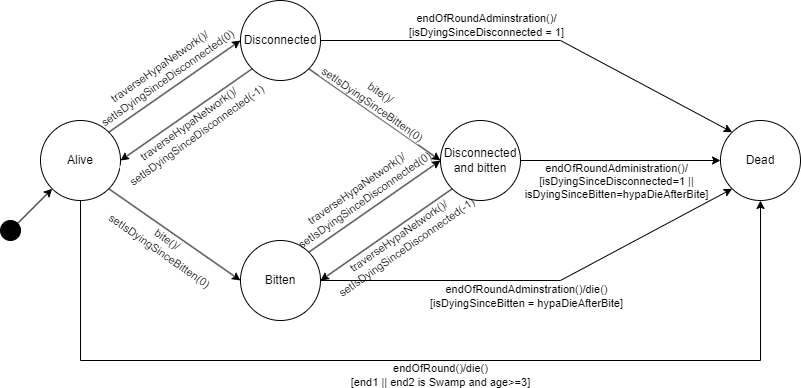

The diagram above was exported from draw.io. Its source (the exported page's mxGraphModel, read from the mxfile embedded in the PNG):
<mxGraphModel dx="954" dy="657" grid="1" gridSize="10" guides="1" tooltips="1" connect="1" arrows="1" fold="1" page="1" pageScale="1" pageWidth="827" pageHeight="1169" math="0" shadow="0">
  <root>
    <mxCell id="0" />
    <mxCell id="1" parent="0" />
    <mxCell id="MgZ8XTKzgJ4DdwdAxNED-1" value="Alive" style="ellipse;whiteSpace=wrap;html=1;aspect=fixed;" vertex="1" parent="1">
      <mxGeometry x="200" y="200" width="80" height="80" as="geometry" />
    </mxCell>
    <mxCell id="MgZ8XTKzgJ4DdwdAxNED-3" value="Dead" style="ellipse;whiteSpace=wrap;html=1;aspect=fixed;" vertex="1" parent="1">
      <mxGeometry x="880" y="200" width="80" height="80" as="geometry" />
    </mxCell>
    <mxCell id="MgZ8XTKzgJ4DdwdAxNED-4" value="" style="ellipse;whiteSpace=wrap;html=1;aspect=fixed;fillColor=#000000;" vertex="1" parent="1">
      <mxGeometry x="160" y="300" width="20" height="20" as="geometry" />
    </mxCell>
    <mxCell id="MgZ8XTKzgJ4DdwdAxNED-5" value="" style="endArrow=classic;html=1;rounded=0;entryX=0;entryY=1;entryDx=0;entryDy=0;exitX=1;exitY=0;exitDx=0;exitDy=0;" edge="1" parent="1" source="MgZ8XTKzgJ4DdwdAxNED-4" target="MgZ8XTKzgJ4DdwdAxNED-1">
      <mxGeometry width="50" height="50" relative="1" as="geometry">
        <mxPoint x="230" y="290" as="sourcePoint" />
        <mxPoint x="440" y="320" as="targetPoint" />
      </mxGeometry>
    </mxCell>
    <mxCell id="MgZ8XTKzgJ4DdwdAxNED-6" value="" style="endArrow=classic;html=1;rounded=0;exitX=1;exitY=1;exitDx=0;exitDy=0;entryX=0;entryY=0.5;entryDx=0;entryDy=0;" edge="1" parent="1" source="MgZ8XTKzgJ4DdwdAxNED-1" target="MgZ8XTKzgJ4DdwdAxNED-9">
      <mxGeometry width="50" height="50" relative="1" as="geometry">
        <mxPoint x="390" y="370" as="sourcePoint" />
        <mxPoint x="360" y="330" as="targetPoint" />
      </mxGeometry>
    </mxCell>
    <mxCell id="MgZ8XTKzgJ4DdwdAxNED-8" value="bite()/&lt;br&gt;setIsDyingSinceBitten(0)" style="edgeLabel;html=1;align=center;verticalAlign=middle;resizable=0;points=[];rotation=35;" vertex="1" connectable="0" parent="MgZ8XTKzgJ4DdwdAxNED-6">
      <mxGeometry x="-0.0837" y="-3" relative="1" as="geometry">
        <mxPoint x="-4" y="11" as="offset" />
      </mxGeometry>
    </mxCell>
    <mxCell id="MgZ8XTKzgJ4DdwdAxNED-9" value="Bitten" style="ellipse;whiteSpace=wrap;html=1;aspect=fixed;" vertex="1" parent="1">
      <mxGeometry x="400" y="320" width="80" height="80" as="geometry" />
    </mxCell>
    <mxCell id="MgZ8XTKzgJ4DdwdAxNED-10" value="Disconnected" style="ellipse;whiteSpace=wrap;html=1;aspect=fixed;" vertex="1" parent="1">
      <mxGeometry x="400" y="80" width="80" height="80" as="geometry" />
    </mxCell>
    <mxCell id="MgZ8XTKzgJ4DdwdAxNED-14" value="" style="endArrow=classic;html=1;rounded=0;exitX=1;exitY=0;exitDx=0;exitDy=0;" edge="1" parent="1" source="MgZ8XTKzgJ4DdwdAxNED-1">
      <mxGeometry width="50" height="50" relative="1" as="geometry">
        <mxPoint x="320.00427124746193" y="221.7157287525381" as="sourcePoint" />
        <mxPoint x="400" y="120" as="targetPoint" />
      </mxGeometry>
    </mxCell>
    <mxCell id="MgZ8XTKzgJ4DdwdAxNED-15" value="traverseHypaNetwork()/&lt;br&gt;setIsDyingSinceDisconnected(0)" style="edgeLabel;html=1;align=center;verticalAlign=middle;resizable=0;points=[];rotation=-35;" vertex="1" connectable="0" parent="MgZ8XTKzgJ4DdwdAxNED-14">
      <mxGeometry x="-0.0837" y="-3" relative="1" as="geometry">
        <mxPoint x="-8" y="-20" as="offset" />
      </mxGeometry>
    </mxCell>
    <mxCell id="MgZ8XTKzgJ4DdwdAxNED-22" value="" style="endArrow=classic;html=1;rounded=0;exitX=0;exitY=1;exitDx=0;exitDy=0;entryX=1;entryY=0.5;entryDx=0;entryDy=0;" edge="1" parent="1" source="MgZ8XTKzgJ4DdwdAxNED-10" target="MgZ8XTKzgJ4DdwdAxNED-1">
      <mxGeometry width="50" height="50" relative="1" as="geometry">
        <mxPoint x="390" y="250" as="sourcePoint" />
        <mxPoint x="440" y="200" as="targetPoint" />
      </mxGeometry>
    </mxCell>
    <mxCell id="MgZ8XTKzgJ4DdwdAxNED-23" value="traverseHypaNetwork()/&lt;br&gt;setIsDyingSinceDisconnected(-1)" style="edgeLabel;html=1;align=center;verticalAlign=middle;resizable=0;points=[];rotation=-36;" vertex="1" connectable="0" parent="MgZ8XTKzgJ4DdwdAxNED-22">
      <mxGeometry x="-0.0192" relative="1" as="geometry">
        <mxPoint x="4" y="16" as="offset" />
      </mxGeometry>
    </mxCell>
    <mxCell id="MgZ8XTKzgJ4DdwdAxNED-24" value="Disconnected and bitten" style="ellipse;whiteSpace=wrap;html=1;aspect=fixed;" vertex="1" parent="1">
      <mxGeometry x="600" y="200" width="80" height="80" as="geometry" />
    </mxCell>
    <mxCell id="MgZ8XTKzgJ4DdwdAxNED-25" value="" style="endArrow=classic;html=1;rounded=0;entryX=0;entryY=0.5;entryDx=0;entryDy=0;exitX=1;exitY=1;exitDx=0;exitDy=0;" edge="1" parent="1" source="MgZ8XTKzgJ4DdwdAxNED-10" target="MgZ8XTKzgJ4DdwdAxNED-24">
      <mxGeometry width="50" height="50" relative="1" as="geometry">
        <mxPoint x="390" y="250" as="sourcePoint" />
        <mxPoint x="440" y="200" as="targetPoint" />
      </mxGeometry>
    </mxCell>
    <mxCell id="MgZ8XTKzgJ4DdwdAxNED-26" value="bite()/&lt;br&gt;setIsDyingSinceBitten(0)" style="edgeLabel;html=1;align=center;verticalAlign=middle;resizable=0;points=[];rotation=35;" vertex="1" connectable="0" parent="MgZ8XTKzgJ4DdwdAxNED-25">
      <mxGeometry x="-0.185" relative="1" as="geometry">
        <mxPoint x="14" y="-8" as="offset" />
      </mxGeometry>
    </mxCell>
    <mxCell id="MgZ8XTKzgJ4DdwdAxNED-31" value="" style="endArrow=classic;html=1;rounded=0;exitX=1;exitY=0.5;exitDx=0;exitDy=0;entryX=0;entryY=0;entryDx=0;entryDy=0;" edge="1" parent="1" source="MgZ8XTKzgJ4DdwdAxNED-10" target="MgZ8XTKzgJ4DdwdAxNED-3">
      <mxGeometry width="50" height="50" relative="1" as="geometry">
        <mxPoint x="390" y="250" as="sourcePoint" />
        <mxPoint x="440" y="200" as="targetPoint" />
        <Array as="points">
          <mxPoint x="720" y="120" />
        </Array>
      </mxGeometry>
    </mxCell>
    <mxCell id="MgZ8XTKzgJ4DdwdAxNED-32" value="endOfRoundAdminstration()/&lt;br&gt;[isDyingSinceDisconnected = 1]" style="edgeLabel;html=1;align=center;verticalAlign=middle;resizable=0;points=[];rotation=0;" vertex="1" connectable="0" parent="MgZ8XTKzgJ4DdwdAxNED-31">
      <mxGeometry x="-0.0561" y="3" relative="1" as="geometry">
        <mxPoint x="-40" y="-13" as="offset" />
      </mxGeometry>
    </mxCell>
    <mxCell id="MgZ8XTKzgJ4DdwdAxNED-33" value="" style="endArrow=classic;html=1;rounded=0;entryX=0;entryY=1;entryDx=0;entryDy=0;exitX=1;exitY=0.5;exitDx=0;exitDy=0;" edge="1" parent="1" source="MgZ8XTKzgJ4DdwdAxNED-9" target="MgZ8XTKzgJ4DdwdAxNED-3">
      <mxGeometry width="50" height="50" relative="1" as="geometry">
        <mxPoint x="390" y="250" as="sourcePoint" />
        <mxPoint x="440" y="200" as="targetPoint" />
        <Array as="points">
          <mxPoint x="720" y="360" />
        </Array>
      </mxGeometry>
    </mxCell>
    <mxCell id="MgZ8XTKzgJ4DdwdAxNED-35" value="endOfRoundAdminstration()/die()&lt;br&gt;[isDyingSinceBitten = hypaDieAfterBite]" style="edgeLabel;html=1;align=center;verticalAlign=middle;resizable=0;points=[];rotation=0;" vertex="1" connectable="0" parent="MgZ8XTKzgJ4DdwdAxNED-33">
      <mxGeometry x="-0.0516" y="-5" relative="1" as="geometry">
        <mxPoint x="-1" y="10" as="offset" />
      </mxGeometry>
    </mxCell>
    <mxCell id="MgZ8XTKzgJ4DdwdAxNED-36" value="" style="endArrow=classic;html=1;rounded=0;entryX=0;entryY=0.5;entryDx=0;entryDy=0;exitX=1;exitY=0.5;exitDx=0;exitDy=0;" edge="1" parent="1" source="MgZ8XTKzgJ4DdwdAxNED-24" target="MgZ8XTKzgJ4DdwdAxNED-3">
      <mxGeometry width="50" height="50" relative="1" as="geometry">
        <mxPoint x="390" y="250" as="sourcePoint" />
        <mxPoint x="440" y="200" as="targetPoint" />
      </mxGeometry>
    </mxCell>
    <mxCell id="MgZ8XTKzgJ4DdwdAxNED-39" value="endOfRoundAdministration()/&lt;br&gt;[isDyingSinceDisconnected=1 ||&lt;br&gt;isDyingSinceBitten=hypaDieAfterBite]" style="edgeLabel;html=1;align=center;verticalAlign=middle;resizable=0;points=[];" vertex="1" connectable="0" parent="MgZ8XTKzgJ4DdwdAxNED-36">
      <mxGeometry x="-0.775" y="-1" relative="1" as="geometry">
        <mxPoint x="73" y="19" as="offset" />
      </mxGeometry>
    </mxCell>
    <mxCell id="MgZ8XTKzgJ4DdwdAxNED-45" value="" style="endArrow=classic;html=1;rounded=0;exitX=1;exitY=0;exitDx=0;exitDy=0;entryX=0;entryY=0.5;entryDx=0;entryDy=0;" edge="1" parent="1" source="MgZ8XTKzgJ4DdwdAxNED-9" target="MgZ8XTKzgJ4DdwdAxNED-24">
      <mxGeometry width="50" height="50" relative="1" as="geometry">
        <mxPoint x="468" y="332" as="sourcePoint" />
        <mxPoint x="600" y="240" as="targetPoint" />
      </mxGeometry>
    </mxCell>
    <mxCell id="MgZ8XTKzgJ4DdwdAxNED-46" value="traverseHypaNetwork()/&lt;br&gt;setIsDyingSinceDisconnected(0)" style="edgeLabel;html=1;align=center;verticalAlign=middle;resizable=0;points=[];rotation=-35;labelBackgroundColor=none;" vertex="1" connectable="0" parent="MgZ8XTKzgJ4DdwdAxNED-45">
      <mxGeometry x="-0.0837" y="-3" relative="1" as="geometry">
        <mxPoint x="-11" y="-18" as="offset" />
      </mxGeometry>
    </mxCell>
    <mxCell id="MgZ8XTKzgJ4DdwdAxNED-47" value="" style="endArrow=classic;html=1;rounded=0;exitX=0;exitY=1;exitDx=0;exitDy=0;entryX=1;entryY=0.5;entryDx=0;entryDy=0;" edge="1" parent="1" source="MgZ8XTKzgJ4DdwdAxNED-24" target="MgZ8XTKzgJ4DdwdAxNED-9">
      <mxGeometry width="50" height="50" relative="1" as="geometry">
        <mxPoint x="612" y="270" as="sourcePoint" />
        <mxPoint x="480" y="362" as="targetPoint" />
      </mxGeometry>
    </mxCell>
    <mxCell id="MgZ8XTKzgJ4DdwdAxNED-48" value="traverseHypaNetwork()/&lt;br&gt;setIsDyingSinceDisconnected(-1)" style="edgeLabel;html=1;align=center;verticalAlign=middle;resizable=0;points=[];rotation=-35;labelBackgroundColor=none;" vertex="1" connectable="0" parent="MgZ8XTKzgJ4DdwdAxNED-47">
      <mxGeometry x="-0.0192" relative="1" as="geometry">
        <mxPoint x="14" y="8" as="offset" />
      </mxGeometry>
    </mxCell>
    <mxCell id="MgZ8XTKzgJ4DdwdAxNED-49" value="" style="endArrow=classic;html=1;rounded=0;exitX=0.5;exitY=1;exitDx=0;exitDy=0;entryX=0.5;entryY=1;entryDx=0;entryDy=0;" edge="1" parent="1" source="MgZ8XTKzgJ4DdwdAxNED-1" target="MgZ8XTKzgJ4DdwdAxNED-3">
      <mxGeometry width="50" height="50" relative="1" as="geometry">
        <mxPoint x="490" y="370" as="sourcePoint" />
        <mxPoint x="540" y="320" as="targetPoint" />
        <Array as="points">
          <mxPoint x="240" y="440" />
          <mxPoint x="920" y="440" />
        </Array>
      </mxGeometry>
    </mxCell>
    <mxCell id="MgZ8XTKzgJ4DdwdAxNED-50" value="endOfRound()/die()&lt;br&gt;[end1 || end2 is Swamp and age&amp;gt;=3]" style="edgeLabel;html=1;align=center;verticalAlign=middle;resizable=0;points=[];" vertex="1" connectable="0" parent="MgZ8XTKzgJ4DdwdAxNED-49">
      <mxGeometry x="0.0069" y="-2" relative="1" as="geometry">
        <mxPoint x="16" y="12" as="offset" />
      </mxGeometry>
    </mxCell>
  </root>
</mxGraphModel>